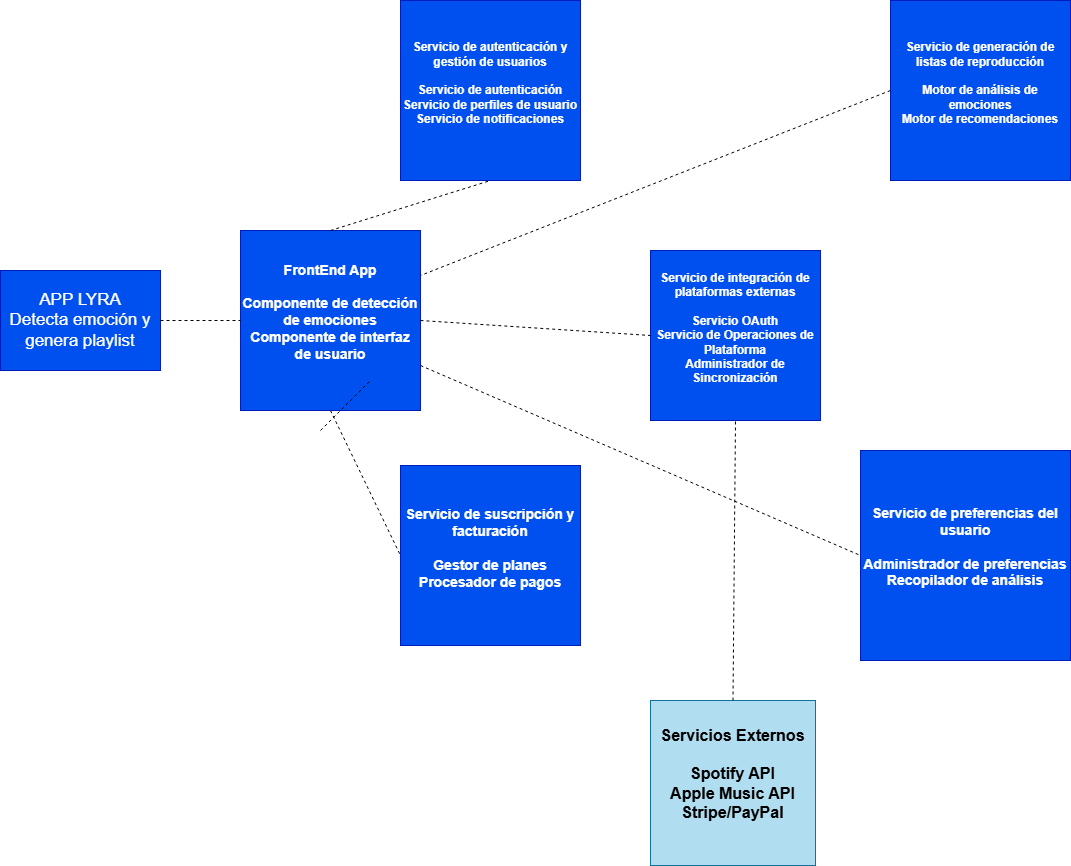

The diagram above was exported from draw.io. Its source (the exported page's mxGraphModel, read from the mxfile embedded in the PNG):
<mxGraphModel dx="2489" dy="1037" grid="1" gridSize="10" guides="1" tooltips="1" connect="1" arrows="1" fold="1" page="1" pageScale="1" pageWidth="827" pageHeight="1169" math="0" shadow="0">
  <root>
    <mxCell id="0" />
    <mxCell id="1" parent="0" />
    <mxCell id="gl3PrMjE5DVVZBonCUK2-1" value="APP LYRA&lt;div&gt;Detecta emoción y genera playlist&lt;/div&gt;" style="rounded=0;whiteSpace=wrap;html=1;fillColor=#0050ef;fontColor=#ffffff;strokeColor=#001DBC;fontSize=17;" vertex="1" parent="1">
      <mxGeometry x="-140" y="450" width="160" height="100" as="geometry" />
    </mxCell>
    <mxCell id="gl3PrMjE5DVVZBonCUK2-2" value="&lt;b&gt;FrontEnd App&lt;/b&gt;&lt;div&gt;&lt;b&gt;&lt;br&gt;&lt;/b&gt;&lt;/div&gt;&lt;div&gt;&lt;div&gt;&lt;b&gt;Componente de detección de emociones&lt;/b&gt;&lt;/div&gt;&lt;div&gt;&lt;b&gt;Componente de interfaz de usuario&lt;/b&gt;&lt;/div&gt;&lt;/div&gt;&lt;div&gt;&lt;div&gt;&lt;b&gt;&lt;br&gt;&lt;/b&gt;&lt;/div&gt;&lt;/div&gt;" style="whiteSpace=wrap;html=1;aspect=fixed;fillColor=light-dark(#0050EF,#0101FF);fontColor=#ffffff;strokeColor=#001DBC;fontSize=14;" vertex="1" parent="1">
      <mxGeometry x="100" y="410" width="180" height="180" as="geometry" />
    </mxCell>
    <mxCell id="gl3PrMjE5DVVZBonCUK2-3" value="&lt;b&gt;Servicio de autenticación y gestión de usuarios&lt;/b&gt;&lt;br&gt;&lt;div&gt;&lt;b&gt;&lt;br&gt;&lt;/b&gt;&lt;/div&gt;&lt;div&gt;&lt;div&gt;&lt;b&gt;Servicio de autenticación&lt;/b&gt;&lt;/div&gt;&lt;div&gt;&lt;b&gt;Servicio de perfiles de usuario&lt;/b&gt;&lt;/div&gt;&lt;div&gt;&lt;b&gt;Servicio de notificaciones&lt;/b&gt;&lt;/div&gt;&lt;/div&gt;&lt;div&gt;&lt;div&gt;&lt;b&gt;&lt;br&gt;&lt;/b&gt;&lt;/div&gt;&lt;/div&gt;" style="whiteSpace=wrap;html=1;aspect=fixed;fillColor=light-dark(#0050EF,#0101FF);fontColor=#ffffff;strokeColor=#001DBC;" vertex="1" parent="1">
      <mxGeometry x="260" y="180" width="180" height="180" as="geometry" />
    </mxCell>
    <mxCell id="gl3PrMjE5DVVZBonCUK2-4" value="&lt;div&gt;&lt;b&gt;Servicio de generación de listas de reproducción&lt;/b&gt;&lt;/div&gt;&lt;div&gt;&lt;br&gt;&lt;/div&gt;&lt;div&gt;&lt;div&gt;&lt;b&gt;Motor de análisis de emociones&lt;/b&gt;&lt;/div&gt;&lt;div&gt;&lt;b&gt;Motor de recomendaciones&lt;/b&gt;&lt;/div&gt;&lt;/div&gt;&lt;div&gt;&lt;div&gt;&lt;b&gt;&lt;br&gt;&lt;/b&gt;&lt;/div&gt;&lt;/div&gt;" style="whiteSpace=wrap;html=1;aspect=fixed;fillColor=light-dark(#0050EF,#0101FF);fontColor=#ffffff;strokeColor=#001DBC;" vertex="1" parent="1">
      <mxGeometry x="750" y="180" width="180" height="180" as="geometry" />
    </mxCell>
    <mxCell id="gl3PrMjE5DVVZBonCUK2-5" value="&lt;div&gt;&lt;b&gt;Servicio de integración de plataformas externas&lt;/b&gt;&lt;/div&gt;&lt;div&gt;&lt;b&gt;&lt;br&gt;&lt;/b&gt;&lt;/div&gt;&lt;div&gt;&lt;div style=&quot;&quot;&gt;&lt;b&gt;Servicio OAuth&lt;/b&gt;&lt;/div&gt;&lt;div style=&quot;&quot;&gt;&lt;b&gt;Servicio de Operaciones de Plataforma&lt;/b&gt;&lt;/div&gt;&lt;div style=&quot;&quot;&gt;&lt;b&gt;Administrador de Sincronización&lt;/b&gt;&lt;/div&gt;&lt;/div&gt;&lt;div&gt;&lt;div&gt;&lt;b&gt;&lt;br&gt;&lt;/b&gt;&lt;/div&gt;&lt;/div&gt;" style="whiteSpace=wrap;html=1;aspect=fixed;fillColor=light-dark(#0050EF,#0101FF);fontColor=#ffffff;strokeColor=#001DBC;" vertex="1" parent="1">
      <mxGeometry x="510" y="430" width="170" height="170" as="geometry" />
    </mxCell>
    <mxCell id="gl3PrMjE5DVVZBonCUK2-6" value="&lt;div&gt;&lt;b&gt;&lt;font style=&quot;font-size: 14px;&quot;&gt;Servicio de suscripción y facturación&lt;/font&gt;&lt;/b&gt;&lt;/div&gt;&lt;div&gt;&lt;b&gt;&lt;font style=&quot;font-size: 14px;&quot;&gt;&lt;br&gt;&lt;/font&gt;&lt;/b&gt;&lt;/div&gt;&lt;div&gt;&lt;div style=&quot;&quot;&gt;&lt;div&gt;&lt;b&gt;&lt;font style=&quot;font-size: 14px;&quot;&gt;Gestor de planes&lt;/font&gt;&lt;/b&gt;&lt;/div&gt;&lt;div&gt;&lt;b&gt;&lt;font style=&quot;font-size: 14px;&quot;&gt;Procesador de pagos&lt;/font&gt;&lt;/b&gt;&lt;/div&gt;&lt;/div&gt;&lt;/div&gt;&lt;div&gt;&lt;div&gt;&lt;b&gt;&lt;br&gt;&lt;/b&gt;&lt;/div&gt;&lt;/div&gt;" style="whiteSpace=wrap;html=1;aspect=fixed;fillColor=light-dark(#0050EF,#0101FF);fontColor=#ffffff;strokeColor=#001DBC;" vertex="1" parent="1">
      <mxGeometry x="260" y="645" width="180" height="180" as="geometry" />
    </mxCell>
    <mxCell id="gl3PrMjE5DVVZBonCUK2-7" value="&lt;div&gt;&lt;span&gt;Servicio de preferencias del usuario&lt;/span&gt;&lt;/div&gt;&lt;div&gt;&lt;span&gt;&lt;br&gt;&lt;/span&gt;&lt;/div&gt;&lt;div&gt;&lt;div&gt;&lt;div&gt;&lt;span&gt;Administrador de preferencias&lt;/span&gt;&lt;/div&gt;&lt;div&gt;&lt;span&gt;Recopilador de análisis&lt;/span&gt;&lt;/div&gt;&lt;/div&gt;&lt;/div&gt;&lt;div&gt;&lt;div&gt;&lt;span&gt;&lt;br&gt;&lt;/span&gt;&lt;/div&gt;&lt;/div&gt;" style="whiteSpace=wrap;html=1;aspect=fixed;fillColor=light-dark(#0050EF,#0101FF);fontColor=#ffffff;strokeColor=#001DBC;fontStyle=1;fontSize=14;" vertex="1" parent="1">
      <mxGeometry x="720" y="630" width="210" height="210" as="geometry" />
    </mxCell>
    <mxCell id="gl3PrMjE5DVVZBonCUK2-8" value="&lt;div&gt;&lt;span&gt;Servicios Externos&lt;/span&gt;&lt;/div&gt;&lt;div&gt;&lt;span&gt;&lt;br&gt;&lt;/span&gt;&lt;/div&gt;&lt;div&gt;&lt;div&gt;&lt;span&gt;Spotify API&lt;/span&gt;&lt;/div&gt;&lt;/div&gt;&lt;div&gt;&lt;span&gt;Apple Music API&lt;/span&gt;&lt;/div&gt;&lt;div&gt;&lt;span&gt;Stripe/PayPal&lt;/span&gt;&lt;/div&gt;&lt;div&gt;&lt;div&gt;&lt;span&gt;&lt;br&gt;&lt;/span&gt;&lt;/div&gt;&lt;/div&gt;" style="whiteSpace=wrap;html=1;aspect=fixed;fillColor=#b1ddf0;strokeColor=#10739e;fontStyle=1;fontSize=16;" vertex="1" parent="1">
      <mxGeometry x="510" y="880" width="165" height="165" as="geometry" />
    </mxCell>
    <mxCell id="gl3PrMjE5DVVZBonCUK2-13" value="" style="endArrow=none;dashed=1;html=1;rounded=0;exitX=1;exitY=0.5;exitDx=0;exitDy=0;entryX=0;entryY=0.5;entryDx=0;entryDy=0;fontSize=16;" edge="1" parent="1" source="gl3PrMjE5DVVZBonCUK2-1" target="gl3PrMjE5DVVZBonCUK2-2">
      <mxGeometry width="50" height="50" relative="1" as="geometry">
        <mxPoint x="300" y="600" as="sourcePoint" />
        <mxPoint x="350" y="550" as="targetPoint" />
      </mxGeometry>
    </mxCell>
    <mxCell id="gl3PrMjE5DVVZBonCUK2-16" value="" style="endArrow=none;dashed=1;html=1;rounded=0;entryX=0.5;entryY=1;entryDx=0;entryDy=0;exitX=0.5;exitY=0;exitDx=0;exitDy=0;" edge="1" parent="1" source="gl3PrMjE5DVVZBonCUK2-8" target="gl3PrMjE5DVVZBonCUK2-5">
      <mxGeometry width="50" height="50" relative="1" as="geometry">
        <mxPoint x="180" y="620" as="sourcePoint" />
        <mxPoint x="230" y="570" as="targetPoint" />
      </mxGeometry>
    </mxCell>
    <mxCell id="gl3PrMjE5DVVZBonCUK2-17" value="" style="endArrow=none;dashed=1;html=1;rounded=0;" edge="1" parent="1">
      <mxGeometry width="50" height="50" relative="1" as="geometry">
        <mxPoint x="180" y="610" as="sourcePoint" />
        <mxPoint x="230" y="560" as="targetPoint" />
      </mxGeometry>
    </mxCell>
    <mxCell id="gl3PrMjE5DVVZBonCUK2-18" value="" style="endArrow=none;dashed=1;html=1;rounded=0;exitX=0.5;exitY=0;exitDx=0;exitDy=0;entryX=0.5;entryY=1;entryDx=0;entryDy=0;" edge="1" parent="1" source="gl3PrMjE5DVVZBonCUK2-2" target="gl3PrMjE5DVVZBonCUK2-3">
      <mxGeometry width="50" height="50" relative="1" as="geometry">
        <mxPoint x="180" y="610" as="sourcePoint" />
        <mxPoint x="230" y="560" as="targetPoint" />
      </mxGeometry>
    </mxCell>
    <mxCell id="gl3PrMjE5DVVZBonCUK2-19" value="" style="endArrow=none;dashed=1;html=1;rounded=0;exitX=0.5;exitY=1;exitDx=0;exitDy=0;entryX=0;entryY=0.5;entryDx=0;entryDy=0;" edge="1" parent="1" source="gl3PrMjE5DVVZBonCUK2-2" target="gl3PrMjE5DVVZBonCUK2-6">
      <mxGeometry width="50" height="50" relative="1" as="geometry">
        <mxPoint x="180" y="610" as="sourcePoint" />
        <mxPoint x="230" y="560" as="targetPoint" />
      </mxGeometry>
    </mxCell>
    <mxCell id="gl3PrMjE5DVVZBonCUK2-20" value="" style="endArrow=none;dashed=1;html=1;rounded=0;exitX=1;exitY=0.75;exitDx=0;exitDy=0;entryX=0;entryY=0.5;entryDx=0;entryDy=0;" edge="1" parent="1" source="gl3PrMjE5DVVZBonCUK2-2" target="gl3PrMjE5DVVZBonCUK2-7">
      <mxGeometry width="50" height="50" relative="1" as="geometry">
        <mxPoint x="180" y="610" as="sourcePoint" />
        <mxPoint x="230" y="560" as="targetPoint" />
      </mxGeometry>
    </mxCell>
    <mxCell id="gl3PrMjE5DVVZBonCUK2-21" value="" style="endArrow=none;dashed=1;html=1;rounded=0;entryX=1;entryY=0.25;entryDx=0;entryDy=0;exitX=0;exitY=0.5;exitDx=0;exitDy=0;" edge="1" parent="1" source="gl3PrMjE5DVVZBonCUK2-4" target="gl3PrMjE5DVVZBonCUK2-2">
      <mxGeometry width="50" height="50" relative="1" as="geometry">
        <mxPoint x="180" y="610" as="sourcePoint" />
        <mxPoint x="230" y="560" as="targetPoint" />
      </mxGeometry>
    </mxCell>
    <mxCell id="gl3PrMjE5DVVZBonCUK2-22" value="" style="endArrow=none;dashed=1;html=1;rounded=0;exitX=1;exitY=0.5;exitDx=0;exitDy=0;entryX=0;entryY=0.5;entryDx=0;entryDy=0;" edge="1" parent="1" source="gl3PrMjE5DVVZBonCUK2-2" target="gl3PrMjE5DVVZBonCUK2-5">
      <mxGeometry width="50" height="50" relative="1" as="geometry">
        <mxPoint x="180" y="610" as="sourcePoint" />
        <mxPoint x="230" y="560" as="targetPoint" />
      </mxGeometry>
    </mxCell>
  </root>
</mxGraphModel>